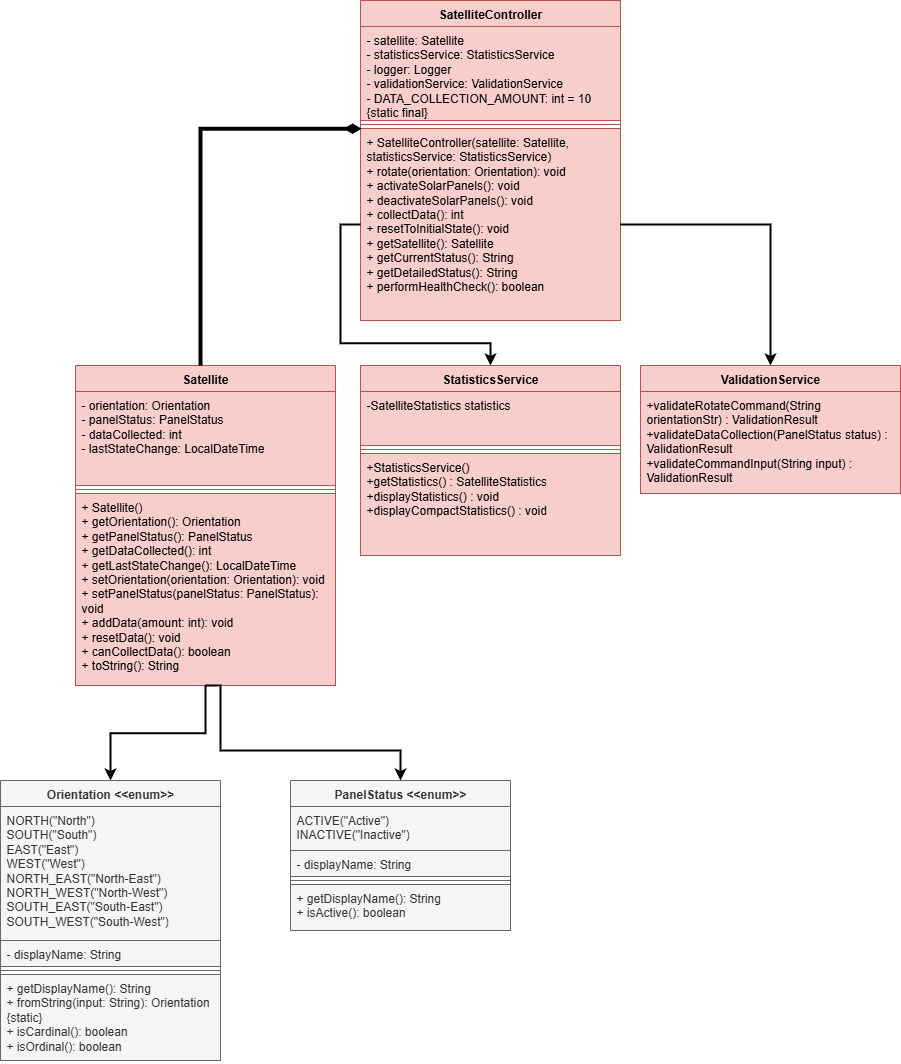

The diagram above was exported from draw.io. Its source (the exported page's mxGraphModel, read from the mxfile embedded in the PNG):
<mxGraphModel dx="3473" dy="2140" grid="1" gridSize="10" guides="1" tooltips="1" connect="1" arrows="1" fold="1" page="1" pageScale="1" pageWidth="850" pageHeight="1100" math="0" shadow="0">
  <root>
    <mxCell id="0" />
    <mxCell id="1" parent="0" />
    <mxCell id="EmsB9ByRAHASIBCXHhDu-1" value="Satellite" style="swimlane;fontStyle=1;align=center;verticalAlign=top;childLayout=stackLayout;horizontal=1;startSize=26;horizontalStack=0;resizeParent=1;resizeParentMax=0;resizeLast=0;collapsible=1;marginBottom=0;whiteSpace=wrap;html=1;fillColor=#f8cecc;strokeColor=#b85450;" vertex="1" parent="1">
      <mxGeometry x="415" y="675" width="260" height="320" as="geometry" />
    </mxCell>
    <mxCell id="EmsB9ByRAHASIBCXHhDu-2" value="&lt;div&gt;- orientation: Orientation&lt;/div&gt;&lt;div&gt;- panelStatus: PanelStatus&lt;/div&gt;&lt;div&gt;- dataCollected: int&lt;/div&gt;&lt;div&gt;- lastStateChange: LocalDateTime&lt;/div&gt;" style="text;strokeColor=#b85450;fillColor=#f8cecc;align=left;verticalAlign=top;spacingLeft=4;spacingRight=4;overflow=hidden;rotatable=0;points=[[0,0.5],[1,0.5]];portConstraint=eastwest;whiteSpace=wrap;html=1;" vertex="1" parent="EmsB9ByRAHASIBCXHhDu-1">
      <mxGeometry y="26" width="260" height="94" as="geometry" />
    </mxCell>
    <mxCell id="EmsB9ByRAHASIBCXHhDu-3" value="" style="line;strokeWidth=1;fillColor=#f8cecc;align=left;verticalAlign=middle;spacingTop=-1;spacingLeft=3;spacingRight=3;rotatable=0;labelPosition=right;points=[];portConstraint=eastwest;strokeColor=#b85450;" vertex="1" parent="EmsB9ByRAHASIBCXHhDu-1">
      <mxGeometry y="120" width="260" height="8" as="geometry" />
    </mxCell>
    <mxCell id="EmsB9ByRAHASIBCXHhDu-4" value="&lt;div&gt;+ Satellite()&lt;/div&gt;&lt;div&gt;+ getOrientation(): Orientation&lt;/div&gt;&lt;div&gt;+ getPanelStatus(): PanelStatus&lt;/div&gt;&lt;div&gt;+ getDataCollected(): int&lt;/div&gt;&lt;div&gt;+ getLastStateChange(): LocalDateTime&lt;/div&gt;&lt;div&gt;+ setOrientation(orientation: Orientation): void&lt;/div&gt;&lt;div&gt;+ setPanelStatus(panelStatus: PanelStatus): void&lt;/div&gt;&lt;div&gt;+ addData(amount: int): void&lt;/div&gt;&lt;div&gt;+ resetData(): void&lt;/div&gt;&lt;div&gt;+ canCollectData(): boolean&lt;/div&gt;&lt;div&gt;+ toString(): String&lt;/div&gt;" style="text;strokeColor=#b85450;fillColor=#f8cecc;align=left;verticalAlign=top;spacingLeft=4;spacingRight=4;overflow=hidden;rotatable=0;points=[[0,0.5],[1,0.5]];portConstraint=eastwest;whiteSpace=wrap;html=1;" vertex="1" parent="EmsB9ByRAHASIBCXHhDu-1">
      <mxGeometry y="128" width="260" height="192" as="geometry" />
    </mxCell>
    <mxCell id="EmsB9ByRAHASIBCXHhDu-5" value="StatisticsService" style="swimlane;fontStyle=1;align=center;verticalAlign=top;childLayout=stackLayout;horizontal=1;startSize=26;horizontalStack=0;resizeParent=1;resizeParentMax=0;resizeLast=0;collapsible=1;marginBottom=0;whiteSpace=wrap;html=1;fillColor=#f8cecc;strokeColor=#b85450;" vertex="1" parent="1">
      <mxGeometry x="700" y="675" width="260" height="190" as="geometry" />
    </mxCell>
    <mxCell id="EmsB9ByRAHASIBCXHhDu-6" value="-SatelliteStatistics statistics&amp;nbsp;" style="text;strokeColor=#b85450;fillColor=#f8cecc;align=left;verticalAlign=top;spacingLeft=4;spacingRight=4;overflow=hidden;rotatable=0;points=[[0,0.5],[1,0.5]];portConstraint=eastwest;whiteSpace=wrap;html=1;" vertex="1" parent="EmsB9ByRAHASIBCXHhDu-5">
      <mxGeometry y="26" width="260" height="54" as="geometry" />
    </mxCell>
    <mxCell id="EmsB9ByRAHASIBCXHhDu-7" value="" style="line;strokeWidth=1;fillColor=#f8cecc;align=left;verticalAlign=middle;spacingTop=-1;spacingLeft=3;spacingRight=3;rotatable=0;labelPosition=right;points=[];portConstraint=eastwest;strokeColor=#b85450;" vertex="1" parent="EmsB9ByRAHASIBCXHhDu-5">
      <mxGeometry y="80" width="260" height="8" as="geometry" />
    </mxCell>
    <mxCell id="EmsB9ByRAHASIBCXHhDu-8" value="+StatisticsService()&amp;nbsp;&lt;div&gt;+getStatistics() : SatelliteStatistics&lt;br/&gt;+displayStatistics() : void&lt;br/&gt;+displayCompactStatistics() : void&lt;/div&gt;" style="text;strokeColor=#b85450;fillColor=#f8cecc;align=left;verticalAlign=top;spacingLeft=4;spacingRight=4;overflow=hidden;rotatable=0;points=[[0,0.5],[1,0.5]];portConstraint=eastwest;whiteSpace=wrap;html=1;" vertex="1" parent="EmsB9ByRAHASIBCXHhDu-5">
      <mxGeometry y="88" width="260" height="102" as="geometry" />
    </mxCell>
    <mxCell id="EmsB9ByRAHASIBCXHhDu-9" value="ValidationService" style="swimlane;fontStyle=1;align=center;verticalAlign=top;childLayout=stackLayout;horizontal=1;startSize=26;horizontalStack=0;resizeParent=1;resizeParentMax=0;resizeLast=0;collapsible=1;marginBottom=0;whiteSpace=wrap;html=1;fillColor=#f8cecc;strokeColor=#b85450;" vertex="1" parent="1">
      <mxGeometry x="980" y="675" width="260" height="128" as="geometry" />
    </mxCell>
    <mxCell id="EmsB9ByRAHASIBCXHhDu-10" value="&lt;div&gt;+validateRotateCommand(String orientationStr) : ValidationResult&lt;/div&gt;&lt;div&gt;+validateDataCollection(PanelStatus status) : ValidationResult&lt;/div&gt;&lt;div&gt;+validateCommandInput(String input) : ValidationResult&lt;/div&gt;" style="text;strokeColor=#b85450;fillColor=#f8cecc;align=left;verticalAlign=top;spacingLeft=4;spacingRight=4;overflow=hidden;rotatable=0;points=[[0,0.5],[1,0.5]];portConstraint=eastwest;whiteSpace=wrap;html=1;" vertex="1" parent="EmsB9ByRAHASIBCXHhDu-9">
      <mxGeometry y="26" width="260" height="102" as="geometry" />
    </mxCell>
    <mxCell id="EmsB9ByRAHASIBCXHhDu-11" value="SatelliteController" style="swimlane;fontStyle=1;align=center;verticalAlign=top;childLayout=stackLayout;horizontal=1;startSize=26;horizontalStack=0;resizeParent=1;resizeParentMax=0;resizeLast=0;collapsible=1;marginBottom=0;whiteSpace=wrap;html=1;fillColor=#f8cecc;strokeColor=#b85450;" vertex="1" parent="1">
      <mxGeometry x="700" y="310" width="260" height="320" as="geometry" />
    </mxCell>
    <mxCell id="EmsB9ByRAHASIBCXHhDu-12" value="&lt;div&gt;- satellite: Satellite&lt;/div&gt;&lt;div&gt;- statisticsService: StatisticsService&lt;/div&gt;&lt;div&gt;- logger: Logger&lt;/div&gt;&lt;div&gt;- validationService: ValidationService&lt;/div&gt;&lt;div&gt;- DATA_COLLECTION_AMOUNT: int = 10 {static final}&lt;/div&gt;" style="text;strokeColor=#b85450;fillColor=#f8cecc;align=left;verticalAlign=top;spacingLeft=4;spacingRight=4;overflow=hidden;rotatable=0;points=[[0,0.5],[1,0.5]];portConstraint=eastwest;whiteSpace=wrap;html=1;" vertex="1" parent="EmsB9ByRAHASIBCXHhDu-11">
      <mxGeometry y="26" width="260" height="94" as="geometry" />
    </mxCell>
    <mxCell id="EmsB9ByRAHASIBCXHhDu-13" value="" style="line;strokeWidth=1;fillColor=#f8cecc;align=left;verticalAlign=middle;spacingTop=-1;spacingLeft=3;spacingRight=3;rotatable=0;labelPosition=right;points=[];portConstraint=eastwest;strokeColor=#b85450;" vertex="1" parent="EmsB9ByRAHASIBCXHhDu-11">
      <mxGeometry y="120" width="260" height="8" as="geometry" />
    </mxCell>
    <mxCell id="EmsB9ByRAHASIBCXHhDu-14" value="&lt;div&gt;+ SatelliteController(satellite: Satellite, statisticsService: StatisticsService)&lt;/div&gt;&lt;div&gt;+ rotate(orientation: Orientation): void&lt;/div&gt;&lt;div&gt;+ activateSolarPanels(): void&lt;/div&gt;&lt;div&gt;+ deactivateSolarPanels(): void&lt;/div&gt;&lt;div&gt;+ collectData(): int&lt;/div&gt;&lt;div&gt;+ resetToInitialState(): void&lt;/div&gt;&lt;div&gt;+ getSatellite(): Satellite&lt;/div&gt;&lt;div&gt;+ getCurrentStatus(): String&lt;/div&gt;&lt;div&gt;+ getDetailedStatus(): String&lt;/div&gt;&lt;div&gt;+ performHealthCheck(): boolean&lt;/div&gt;" style="text;strokeColor=#b85450;fillColor=#f8cecc;align=left;verticalAlign=top;spacingLeft=4;spacingRight=4;overflow=hidden;rotatable=0;points=[[0,0.5],[1,0.5]];portConstraint=eastwest;whiteSpace=wrap;html=1;" vertex="1" parent="EmsB9ByRAHASIBCXHhDu-11">
      <mxGeometry y="128" width="260" height="192" as="geometry" />
    </mxCell>
    <mxCell id="EmsB9ByRAHASIBCXHhDu-15" style="edgeStyle=orthogonalEdgeStyle;rounded=0;orthogonalLoop=1;jettySize=auto;html=1;entryX=0.5;entryY=0;entryDx=0;entryDy=0;strokeWidth=2;" edge="1" parent="1" source="EmsB9ByRAHASIBCXHhDu-14" target="EmsB9ByRAHASIBCXHhDu-5">
      <mxGeometry relative="1" as="geometry" />
    </mxCell>
    <mxCell id="EmsB9ByRAHASIBCXHhDu-16" style="edgeStyle=orthogonalEdgeStyle;rounded=0;orthogonalLoop=1;jettySize=auto;html=1;entryX=0.5;entryY=0;entryDx=0;entryDy=0;strokeWidth=2;" edge="1" parent="1" source="EmsB9ByRAHASIBCXHhDu-14" target="EmsB9ByRAHASIBCXHhDu-9">
      <mxGeometry relative="1" as="geometry" />
    </mxCell>
    <mxCell id="EmsB9ByRAHASIBCXHhDu-17" style="edgeStyle=orthogonalEdgeStyle;rounded=0;orthogonalLoop=1;jettySize=auto;html=1;entryX=0.004;entryY=0.001;entryDx=0;entryDy=0;entryPerimeter=0;endArrow=diamondThin;endFill=1;strokeWidth=4;" edge="1" parent="1" source="EmsB9ByRAHASIBCXHhDu-1" target="EmsB9ByRAHASIBCXHhDu-14">
      <mxGeometry relative="1" as="geometry">
        <Array as="points">
          <mxPoint x="540" y="438" />
        </Array>
      </mxGeometry>
    </mxCell>
    <mxCell id="EmsB9ByRAHASIBCXHhDu-18" style="edgeStyle=orthogonalEdgeStyle;rounded=0;orthogonalLoop=1;jettySize=auto;html=1;entryX=0.5;entryY=0;entryDx=0;entryDy=0;exitX=0.5;exitY=1;exitDx=0;exitDy=0;strokeWidth=2;" edge="1" parent="1" source="EmsB9ByRAHASIBCXHhDu-1" target="EmsB9ByRAHASIBCXHhDu-19">
      <mxGeometry relative="1" as="geometry">
        <mxPoint x="560" y="1020" as="sourcePoint" />
      </mxGeometry>
    </mxCell>
    <mxCell id="EmsB9ByRAHASIBCXHhDu-19" value="Orientation &amp;lt;&amp;lt;enum&amp;gt;&amp;gt;" style="swimlane;fontStyle=1;align=center;verticalAlign=top;childLayout=stackLayout;horizontal=1;startSize=26;horizontalStack=0;resizeParent=1;resizeParentMax=0;resizeLast=0;collapsible=1;marginBottom=0;whiteSpace=wrap;html=1;fillColor=#f5f5f5;fontColor=#333333;strokeColor=#666666;" vertex="1" parent="1">
      <mxGeometry x="340" y="1090" width="220" height="280" as="geometry" />
    </mxCell>
    <mxCell id="EmsB9ByRAHASIBCXHhDu-20" value="&lt;div&gt;NORTH(&quot;North&quot;)&lt;/div&gt;&lt;div&gt;SOUTH(&quot;South&quot;)&lt;/div&gt;&lt;div&gt;EAST(&quot;East&quot;)&lt;/div&gt;&lt;div&gt;WEST(&quot;West&quot;)&lt;/div&gt;&lt;div&gt;NORTH_EAST(&quot;North-East&quot;)&lt;/div&gt;&lt;div&gt;NORTH_WEST(&quot;North-West&quot;)&lt;/div&gt;&lt;div&gt;SOUTH_EAST(&quot;South-East&quot;)&lt;/div&gt;&lt;div&gt;SOUTH_WEST(&quot;South-West&quot;)&lt;/div&gt;" style="text;strokeColor=#666666;fillColor=#f5f5f5;align=left;verticalAlign=top;spacingLeft=4;spacingRight=4;overflow=hidden;rotatable=0;points=[[0,0.5],[1,0.5]];portConstraint=eastwest;whiteSpace=wrap;html=1;fontColor=#333333;" vertex="1" parent="EmsB9ByRAHASIBCXHhDu-19">
      <mxGeometry y="26" width="220" height="134" as="geometry" />
    </mxCell>
    <mxCell id="EmsB9ByRAHASIBCXHhDu-21" value="- displayName: String" style="text;strokeColor=#666666;fillColor=#f5f5f5;align=left;verticalAlign=top;spacingLeft=4;spacingRight=4;overflow=hidden;rotatable=0;points=[[0,0.5],[1,0.5]];portConstraint=eastwest;whiteSpace=wrap;html=1;fontColor=#333333;" vertex="1" parent="EmsB9ByRAHASIBCXHhDu-19">
      <mxGeometry y="160" width="220" height="26" as="geometry" />
    </mxCell>
    <mxCell id="EmsB9ByRAHASIBCXHhDu-22" value="" style="line;strokeWidth=1;fillColor=#f5f5f5;align=left;verticalAlign=middle;spacingTop=-1;spacingLeft=3;spacingRight=3;rotatable=0;labelPosition=right;points=[];portConstraint=eastwest;strokeColor=#666666;fontColor=#333333;" vertex="1" parent="EmsB9ByRAHASIBCXHhDu-19">
      <mxGeometry y="186" width="220" height="8" as="geometry" />
    </mxCell>
    <mxCell id="EmsB9ByRAHASIBCXHhDu-23" value="&lt;div&gt;+ getDisplayName(): String&lt;/div&gt;&lt;div&gt;+ fromString(input: String): Orientation {static}&lt;/div&gt;&lt;div&gt;+ isCardinal(): boolean&lt;/div&gt;&lt;div&gt;+ isOrdinal(): boolean&lt;/div&gt;" style="text;strokeColor=#666666;fillColor=#f5f5f5;align=left;verticalAlign=top;spacingLeft=4;spacingRight=4;overflow=hidden;rotatable=0;points=[[0,0.5],[1,0.5]];portConstraint=eastwest;whiteSpace=wrap;html=1;fontColor=#333333;" vertex="1" parent="EmsB9ByRAHASIBCXHhDu-19">
      <mxGeometry y="194" width="220" height="86" as="geometry" />
    </mxCell>
    <mxCell id="EmsB9ByRAHASIBCXHhDu-24" value="PanelStatus &amp;lt;&amp;lt;enum&amp;gt;&amp;gt;" style="swimlane;fontStyle=1;align=center;verticalAlign=top;childLayout=stackLayout;horizontal=1;startSize=26;horizontalStack=0;resizeParent=1;resizeParentMax=0;resizeLast=0;collapsible=1;marginBottom=0;whiteSpace=wrap;html=1;fillColor=#f5f5f5;fontColor=#333333;strokeColor=#666666;" vertex="1" parent="1">
      <mxGeometry x="630" y="1090" width="220" height="150" as="geometry" />
    </mxCell>
    <mxCell id="EmsB9ByRAHASIBCXHhDu-25" value="&lt;div&gt;ACTIVE(&quot;Active&quot;)&lt;/div&gt;&lt;div&gt;INACTIVE(&quot;Inactive&quot;)&lt;/div&gt;" style="text;strokeColor=#666666;fillColor=#f5f5f5;align=left;verticalAlign=top;spacingLeft=4;spacingRight=4;overflow=hidden;rotatable=0;points=[[0,0.5],[1,0.5]];portConstraint=eastwest;whiteSpace=wrap;html=1;fontColor=#333333;" vertex="1" parent="EmsB9ByRAHASIBCXHhDu-24">
      <mxGeometry y="26" width="220" height="44" as="geometry" />
    </mxCell>
    <mxCell id="EmsB9ByRAHASIBCXHhDu-26" value="- displayName: String" style="text;strokeColor=#666666;fillColor=#f5f5f5;align=left;verticalAlign=top;spacingLeft=4;spacingRight=4;overflow=hidden;rotatable=0;points=[[0,0.5],[1,0.5]];portConstraint=eastwest;whiteSpace=wrap;html=1;fontColor=#333333;" vertex="1" parent="EmsB9ByRAHASIBCXHhDu-24">
      <mxGeometry y="70" width="220" height="26" as="geometry" />
    </mxCell>
    <mxCell id="EmsB9ByRAHASIBCXHhDu-27" value="" style="line;strokeWidth=1;fillColor=#f5f5f5;align=left;verticalAlign=middle;spacingTop=-1;spacingLeft=3;spacingRight=3;rotatable=0;labelPosition=right;points=[];portConstraint=eastwest;strokeColor=#666666;fontColor=#333333;" vertex="1" parent="EmsB9ByRAHASIBCXHhDu-24">
      <mxGeometry y="96" width="220" height="8" as="geometry" />
    </mxCell>
    <mxCell id="EmsB9ByRAHASIBCXHhDu-28" value="&lt;div&gt;+ getDisplayName(): String&lt;/div&gt;&lt;div&gt;+ isActive(): boolean&lt;/div&gt;" style="text;strokeColor=#666666;fillColor=#f5f5f5;align=left;verticalAlign=top;spacingLeft=4;spacingRight=4;overflow=hidden;rotatable=0;points=[[0,0.5],[1,0.5]];portConstraint=eastwest;whiteSpace=wrap;html=1;fontColor=#333333;" vertex="1" parent="EmsB9ByRAHASIBCXHhDu-24">
      <mxGeometry y="104" width="220" height="46" as="geometry" />
    </mxCell>
    <mxCell id="EmsB9ByRAHASIBCXHhDu-29" style="edgeStyle=orthogonalEdgeStyle;rounded=0;orthogonalLoop=1;jettySize=auto;html=1;entryX=0.5;entryY=0;entryDx=0;entryDy=0;exitX=0.5;exitY=1;exitDx=0;exitDy=0;strokeWidth=2;" edge="1" parent="1" source="EmsB9ByRAHASIBCXHhDu-1" target="EmsB9ByRAHASIBCXHhDu-24">
      <mxGeometry relative="1" as="geometry">
        <mxPoint x="560" y="1020" as="sourcePoint" />
        <Array as="points">
          <mxPoint x="560" y="995" />
          <mxPoint x="560" y="1060" />
          <mxPoint x="740" y="1060" />
        </Array>
      </mxGeometry>
    </mxCell>
  </root>
</mxGraphModel>